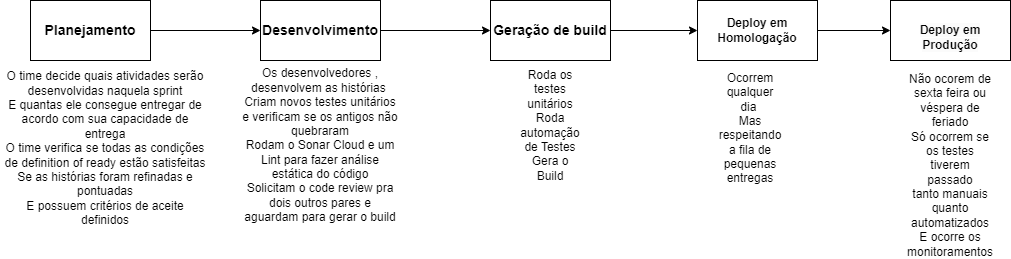

The diagram above was exported from draw.io. Its source (the exported page's mxGraphModel, read from the mxfile embedded in the PNG):
<mxGraphModel dx="1050" dy="558" grid="1" gridSize="10" guides="1" tooltips="1" connect="1" arrows="1" fold="1" page="1" pageScale="1" pageWidth="827" pageHeight="1169" math="0" shadow="0">
  <root>
    <mxCell id="0" />
    <mxCell id="1" parent="0" />
    <mxCell id="_ceCmD6GCFr3ZvaXN1t_-3" value="" style="group" parent="1" vertex="1" connectable="0">
      <mxGeometry x="40" y="100" width="120" height="60" as="geometry" />
    </mxCell>
    <mxCell id="_ceCmD6GCFr3ZvaXN1t_-1" value="" style="rounded=0;whiteSpace=wrap;html=1;" parent="_ceCmD6GCFr3ZvaXN1t_-3" vertex="1">
      <mxGeometry width="120" height="60" as="geometry" />
    </mxCell>
    <mxCell id="_ceCmD6GCFr3ZvaXN1t_-2" value="&lt;b&gt;&lt;font style=&quot;font-size: 14px;&quot;&gt;Planejamento&lt;/font&gt;&lt;/b&gt;" style="text;html=1;strokeColor=none;fillColor=none;align=center;verticalAlign=middle;whiteSpace=wrap;rounded=0;" parent="_ceCmD6GCFr3ZvaXN1t_-3" vertex="1">
      <mxGeometry x="30" y="15" width="60" height="30" as="geometry" />
    </mxCell>
    <mxCell id="_ceCmD6GCFr3ZvaXN1t_-4" value="O time decide quais atividades serão desenvolvidas naquela sprint&lt;br&gt;E quantas ele consegue entregar de acordo com sua capacidade de entrega&lt;br&gt;O time verifica se todas as condições de definition of ready estão satisfeitas&lt;br&gt;Se as histórias foram refinadas e pontuadas&lt;br&gt;E possuem critérios de aceite definidos&lt;br&gt;&amp;nbsp;" style="text;html=1;strokeColor=none;fillColor=none;align=center;verticalAlign=middle;whiteSpace=wrap;rounded=0;" parent="1" vertex="1">
      <mxGeometry x="10" y="240" width="210" height="30" as="geometry" />
    </mxCell>
    <mxCell id="_ceCmD6GCFr3ZvaXN1t_-6" value="&lt;b&gt;&lt;font style=&quot;font-size: 14px;&quot;&gt;Desenvolvimento&lt;/font&gt;&lt;/b&gt;" style="rounded=0;whiteSpace=wrap;html=1;" parent="1" vertex="1">
      <mxGeometry x="270" y="100" width="120" height="60" as="geometry" />
    </mxCell>
    <mxCell id="_ceCmD6GCFr3ZvaXN1t_-7" value="" style="endArrow=classic;html=1;rounded=0;" parent="1" target="_ceCmD6GCFr3ZvaXN1t_-6" edge="1">
      <mxGeometry width="50" height="50" relative="1" as="geometry">
        <mxPoint x="160" y="130" as="sourcePoint" />
        <mxPoint x="210" y="80" as="targetPoint" />
      </mxGeometry>
    </mxCell>
    <mxCell id="_ceCmD6GCFr3ZvaXN1t_-10" value="Os desenvolvedores , desenvolvem as histórias&amp;nbsp;&lt;br&gt;Criam novos testes unitários e verificam se os antigos não quebraram&lt;br&gt;Rodam o Sonar Cloud e um Lint para fazer análise estática do código&lt;br&gt;Solicitam o code review pra dois outros pares e aguardam para gerar o build&lt;br&gt;" style="text;html=1;strokeColor=none;fillColor=none;align=center;verticalAlign=middle;whiteSpace=wrap;rounded=0;" parent="1" vertex="1">
      <mxGeometry x="250" y="230" width="160" height="30" as="geometry" />
    </mxCell>
    <mxCell id="_ceCmD6GCFr3ZvaXN1t_-11" value="&lt;b&gt;&lt;font style=&quot;font-size: 14px;&quot;&gt;Geração de build&lt;/font&gt;&lt;/b&gt;" style="rounded=0;whiteSpace=wrap;html=1;" parent="1" vertex="1">
      <mxGeometry x="500" y="100" width="120" height="60" as="geometry" />
    </mxCell>
    <mxCell id="_ceCmD6GCFr3ZvaXN1t_-12" value="" style="endArrow=classic;html=1;rounded=0;exitX=1;exitY=0.5;exitDx=0;exitDy=0;entryX=0;entryY=0.5;entryDx=0;entryDy=0;" parent="1" source="_ceCmD6GCFr3ZvaXN1t_-6" target="_ceCmD6GCFr3ZvaXN1t_-11" edge="1">
      <mxGeometry width="50" height="50" relative="1" as="geometry">
        <mxPoint x="390" y="360" as="sourcePoint" />
        <mxPoint x="440" y="310" as="targetPoint" />
      </mxGeometry>
    </mxCell>
    <mxCell id="_ceCmD6GCFr3ZvaXN1t_-13" value="" style="rounded=0;whiteSpace=wrap;html=1;" parent="1" vertex="1">
      <mxGeometry x="707" y="100" width="120" height="60" as="geometry" />
    </mxCell>
    <mxCell id="_ceCmD6GCFr3ZvaXN1t_-15" value="&lt;b&gt;&lt;br&gt;&lt;span style=&quot;color: rgb(0, 0, 0); font-family: Helvetica; font-size: 12px; font-style: normal; font-variant-ligatures: normal; font-variant-caps: normal; letter-spacing: normal; orphans: 2; text-align: center; text-indent: 0px; text-transform: none; widows: 2; word-spacing: 0px; -webkit-text-stroke-width: 0px; background-color: rgb(251, 251, 251); text-decoration-thickness: initial; text-decoration-style: initial; text-decoration-color: initial; float: none; display: inline !important;&quot;&gt;Deploy em Produção&lt;/span&gt;&lt;/b&gt;" style="rounded=0;whiteSpace=wrap;html=1;" parent="1" vertex="1">
      <mxGeometry x="900" y="100" width="120" height="60" as="geometry" />
    </mxCell>
    <mxCell id="_ceCmD6GCFr3ZvaXN1t_-16" value="" style="endArrow=classic;html=1;rounded=0;entryX=0;entryY=0.5;entryDx=0;entryDy=0;exitX=1;exitY=0.5;exitDx=0;exitDy=0;" parent="1" source="_ceCmD6GCFr3ZvaXN1t_-13" target="_ceCmD6GCFr3ZvaXN1t_-15" edge="1">
      <mxGeometry width="50" height="50" relative="1" as="geometry">
        <mxPoint x="610" y="250" as="sourcePoint" />
        <mxPoint x="660" y="200" as="targetPoint" />
      </mxGeometry>
    </mxCell>
    <mxCell id="_ceCmD6GCFr3ZvaXN1t_-17" value="&lt;b&gt;Deploy em Homologação&lt;/b&gt;" style="text;html=1;strokeColor=none;fillColor=none;align=center;verticalAlign=middle;whiteSpace=wrap;rounded=0;" parent="1" vertex="1">
      <mxGeometry x="737" y="115" width="60" height="30" as="geometry" />
    </mxCell>
    <mxCell id="_ceCmD6GCFr3ZvaXN1t_-18" value="" style="endArrow=classic;html=1;rounded=0;exitX=1;exitY=0.5;exitDx=0;exitDy=0;entryX=0;entryY=0.5;entryDx=0;entryDy=0;" parent="1" source="_ceCmD6GCFr3ZvaXN1t_-11" target="_ceCmD6GCFr3ZvaXN1t_-13" edge="1">
      <mxGeometry width="50" height="50" relative="1" as="geometry">
        <mxPoint x="610" y="230" as="sourcePoint" />
        <mxPoint x="660" y="180" as="targetPoint" />
      </mxGeometry>
    </mxCell>
    <mxCell id="_ceCmD6GCFr3ZvaXN1t_-19" value="Roda os testes unitários&lt;br&gt;Roda automação de Testes&lt;br&gt;Gera o Build" style="text;html=1;strokeColor=none;fillColor=none;align=center;verticalAlign=middle;whiteSpace=wrap;rounded=0;" parent="1" vertex="1">
      <mxGeometry x="530" y="210" width="60" height="30" as="geometry" />
    </mxCell>
    <mxCell id="_ceCmD6GCFr3ZvaXN1t_-20" value="Ocorrem qualquer dia&amp;nbsp;&lt;br&gt;Mas respeitando a fila de pequenas entregas&lt;br&gt;&lt;br&gt;" style="text;html=1;strokeColor=none;fillColor=none;align=center;verticalAlign=middle;whiteSpace=wrap;rounded=0;" parent="1" vertex="1">
      <mxGeometry x="730" y="220" width="60" height="30" as="geometry" />
    </mxCell>
    <mxCell id="_ceCmD6GCFr3ZvaXN1t_-21" value="Não ocorem de sexta feira ou véspera de feriado&lt;br&gt;Só ocorrem se os testes tiverem passado&lt;br&gt;tanto manuais quanto automatizados&lt;br&gt;E ocorre os monitoramentos&lt;br&gt;" style="text;html=1;strokeColor=none;fillColor=none;align=center;verticalAlign=middle;whiteSpace=wrap;rounded=0;" parent="1" vertex="1">
      <mxGeometry x="930" y="250" width="60" height="30" as="geometry" />
    </mxCell>
  </root>
</mxGraphModel>